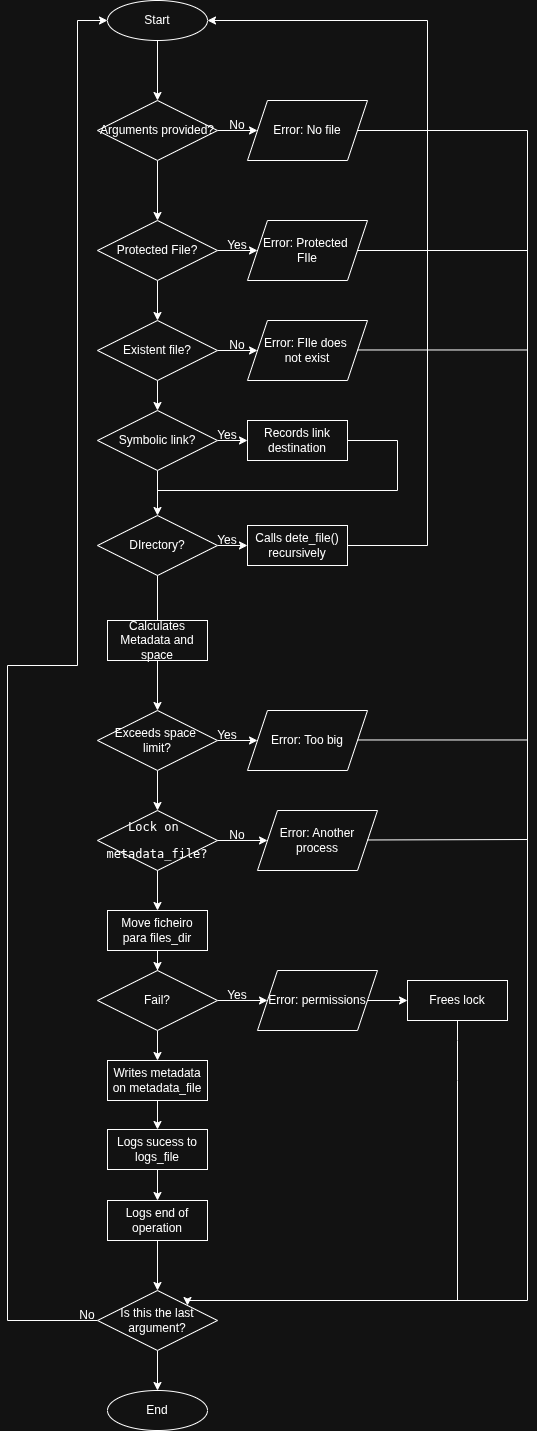

The diagram above was exported from draw.io. Its source (the exported page's mxGraphModel, read from the mxfile embedded in the PNG):
<mxGraphModel dx="1603" dy="876" grid="1" gridSize="10" guides="1" tooltips="1" connect="1" arrows="1" fold="1" page="1" pageScale="1" pageWidth="827" pageHeight="1169" math="0" shadow="0">
  <root>
    <mxCell id="0" />
    <mxCell id="1" parent="0" />
    <mxCell id="nmmZVXQPYkgwQq3jegAJ-10" style="edgeStyle=orthogonalEdgeStyle;rounded=0;orthogonalLoop=1;jettySize=auto;html=1;exitX=1;exitY=0.5;exitDx=0;exitDy=0;entryX=0;entryY=0.5;entryDx=0;entryDy=0;" edge="1" parent="1" source="nmmZVXQPYkgwQq3jegAJ-3" target="nmmZVXQPYkgwQq3jegAJ-32">
      <mxGeometry relative="1" as="geometry">
        <mxPoint x="550" y="170" as="targetPoint" />
      </mxGeometry>
    </mxCell>
    <mxCell id="nmmZVXQPYkgwQq3jegAJ-14" style="edgeStyle=orthogonalEdgeStyle;rounded=0;orthogonalLoop=1;jettySize=auto;html=1;entryX=0.5;entryY=0;entryDx=0;entryDy=0;" edge="1" parent="1" source="nmmZVXQPYkgwQq3jegAJ-3" target="nmmZVXQPYkgwQq3jegAJ-11">
      <mxGeometry relative="1" as="geometry" />
    </mxCell>
    <mxCell id="nmmZVXQPYkgwQq3jegAJ-3" value="Arguments provided?" style="shape=rhombus;perimeter=rhombusPerimeter;whiteSpace=wrap;html=1;align=center;" vertex="1" parent="1">
      <mxGeometry x="370" y="140" width="120" height="60" as="geometry" />
    </mxCell>
    <mxCell id="nmmZVXQPYkgwQq3jegAJ-6" style="edgeStyle=orthogonalEdgeStyle;rounded=0;orthogonalLoop=1;jettySize=auto;html=1;entryX=0.5;entryY=0;entryDx=0;entryDy=0;" edge="1" parent="1" source="nmmZVXQPYkgwQq3jegAJ-4" target="nmmZVXQPYkgwQq3jegAJ-3">
      <mxGeometry relative="1" as="geometry" />
    </mxCell>
    <mxCell id="nmmZVXQPYkgwQq3jegAJ-4" value="Start" style="ellipse;whiteSpace=wrap;html=1;align=center;" vertex="1" parent="1">
      <mxGeometry x="380" y="40" width="100" height="40" as="geometry" />
    </mxCell>
    <mxCell id="nmmZVXQPYkgwQq3jegAJ-13" style="edgeStyle=orthogonalEdgeStyle;rounded=0;orthogonalLoop=1;jettySize=auto;html=1;exitX=1;exitY=0.5;exitDx=0;exitDy=0;entryX=0;entryY=0.5;entryDx=0;entryDy=0;" edge="1" parent="1" source="nmmZVXQPYkgwQq3jegAJ-11" target="nmmZVXQPYkgwQq3jegAJ-33">
      <mxGeometry relative="1" as="geometry">
        <mxPoint x="550" y="290" as="targetPoint" />
      </mxGeometry>
    </mxCell>
    <mxCell id="nmmZVXQPYkgwQq3jegAJ-16" style="edgeStyle=orthogonalEdgeStyle;rounded=0;orthogonalLoop=1;jettySize=auto;html=1;entryX=0.5;entryY=0;entryDx=0;entryDy=0;" edge="1" parent="1" source="nmmZVXQPYkgwQq3jegAJ-11" target="nmmZVXQPYkgwQq3jegAJ-15">
      <mxGeometry relative="1" as="geometry" />
    </mxCell>
    <mxCell id="nmmZVXQPYkgwQq3jegAJ-11" value="Protected File?" style="shape=rhombus;perimeter=rhombusPerimeter;whiteSpace=wrap;html=1;align=center;" vertex="1" parent="1">
      <mxGeometry x="370" y="260" width="120" height="60" as="geometry" />
    </mxCell>
    <mxCell id="nmmZVXQPYkgwQq3jegAJ-24" style="edgeStyle=orthogonalEdgeStyle;rounded=0;orthogonalLoop=1;jettySize=auto;html=1;entryX=0.5;entryY=0;entryDx=0;entryDy=0;" edge="1" parent="1" source="nmmZVXQPYkgwQq3jegAJ-15" target="nmmZVXQPYkgwQq3jegAJ-19">
      <mxGeometry relative="1" as="geometry" />
    </mxCell>
    <mxCell id="nmmZVXQPYkgwQq3jegAJ-61" style="edgeStyle=orthogonalEdgeStyle;rounded=0;orthogonalLoop=1;jettySize=auto;html=1;entryX=0;entryY=0.5;entryDx=0;entryDy=0;" edge="1" parent="1" source="nmmZVXQPYkgwQq3jegAJ-15" target="nmmZVXQPYkgwQq3jegAJ-34">
      <mxGeometry relative="1" as="geometry" />
    </mxCell>
    <mxCell id="nmmZVXQPYkgwQq3jegAJ-15" value="Existent file?" style="shape=rhombus;perimeter=rhombusPerimeter;whiteSpace=wrap;html=1;align=center;" vertex="1" parent="1">
      <mxGeometry x="370" y="360" width="120" height="60" as="geometry" />
    </mxCell>
    <mxCell id="nmmZVXQPYkgwQq3jegAJ-22" style="edgeStyle=orthogonalEdgeStyle;rounded=0;orthogonalLoop=1;jettySize=auto;html=1;entryX=0;entryY=0.5;entryDx=0;entryDy=0;" edge="1" parent="1" source="nmmZVXQPYkgwQq3jegAJ-19" target="nmmZVXQPYkgwQq3jegAJ-21">
      <mxGeometry relative="1" as="geometry" />
    </mxCell>
    <mxCell id="nmmZVXQPYkgwQq3jegAJ-23" style="edgeStyle=orthogonalEdgeStyle;rounded=0;orthogonalLoop=1;jettySize=auto;html=1;entryX=0.5;entryY=0;entryDx=0;entryDy=0;" edge="1" parent="1" source="nmmZVXQPYkgwQq3jegAJ-19" target="nmmZVXQPYkgwQq3jegAJ-20">
      <mxGeometry relative="1" as="geometry" />
    </mxCell>
    <mxCell id="nmmZVXQPYkgwQq3jegAJ-19" value="Symbolic link?" style="shape=rhombus;perimeter=rhombusPerimeter;whiteSpace=wrap;html=1;align=center;" vertex="1" parent="1">
      <mxGeometry x="370" y="450" width="120" height="60" as="geometry" />
    </mxCell>
    <mxCell id="nmmZVXQPYkgwQq3jegAJ-26" style="edgeStyle=orthogonalEdgeStyle;rounded=0;orthogonalLoop=1;jettySize=auto;html=1;entryX=0;entryY=0.5;entryDx=0;entryDy=0;" edge="1" parent="1" source="nmmZVXQPYkgwQq3jegAJ-20" target="nmmZVXQPYkgwQq3jegAJ-25">
      <mxGeometry relative="1" as="geometry" />
    </mxCell>
    <mxCell id="nmmZVXQPYkgwQq3jegAJ-20" value="DIrectory?" style="shape=rhombus;perimeter=rhombusPerimeter;whiteSpace=wrap;html=1;align=center;" vertex="1" parent="1">
      <mxGeometry x="370" y="555" width="120" height="60" as="geometry" />
    </mxCell>
    <mxCell id="nmmZVXQPYkgwQq3jegAJ-21" value="Records link destination" style="whiteSpace=wrap;html=1;align=center;" vertex="1" parent="1">
      <mxGeometry x="520" y="460" width="100" height="40" as="geometry" />
    </mxCell>
    <mxCell id="nmmZVXQPYkgwQq3jegAJ-82" style="edgeStyle=orthogonalEdgeStyle;rounded=0;orthogonalLoop=1;jettySize=auto;html=1;entryX=1;entryY=0.5;entryDx=0;entryDy=0;" edge="1" parent="1" source="nmmZVXQPYkgwQq3jegAJ-25" target="nmmZVXQPYkgwQq3jegAJ-4">
      <mxGeometry relative="1" as="geometry">
        <mxPoint x="430" y="100" as="targetPoint" />
        <Array as="points">
          <mxPoint x="700" y="585" />
          <mxPoint x="700" y="60" />
        </Array>
      </mxGeometry>
    </mxCell>
    <mxCell id="nmmZVXQPYkgwQq3jegAJ-25" value="Calls dete_file() recursively" style="whiteSpace=wrap;html=1;align=center;" vertex="1" parent="1">
      <mxGeometry x="520" y="565" width="100" height="40" as="geometry" />
    </mxCell>
    <mxCell id="nmmZVXQPYkgwQq3jegAJ-30" style="edgeStyle=orthogonalEdgeStyle;rounded=0;orthogonalLoop=1;jettySize=auto;html=1;entryX=0.5;entryY=0;entryDx=0;entryDy=0;" edge="1" parent="1" source="nmmZVXQPYkgwQq3jegAJ-27" target="nmmZVXQPYkgwQq3jegAJ-29">
      <mxGeometry relative="1" as="geometry" />
    </mxCell>
    <mxCell id="nmmZVXQPYkgwQq3jegAJ-27" value="Calculates Metadata and space" style="whiteSpace=wrap;html=1;align=center;" vertex="1" parent="1">
      <mxGeometry x="380" y="660" width="100" height="40" as="geometry" />
    </mxCell>
    <mxCell id="nmmZVXQPYkgwQq3jegAJ-28" value="" style="endArrow=none;html=1;rounded=0;entryX=0.5;entryY=1;entryDx=0;entryDy=0;exitX=0.5;exitY=0;exitDx=0;exitDy=0;" edge="1" parent="1" source="nmmZVXQPYkgwQq3jegAJ-27" target="nmmZVXQPYkgwQq3jegAJ-20">
      <mxGeometry relative="1" as="geometry">
        <mxPoint x="390" y="680" as="sourcePoint" />
        <mxPoint x="550" y="680" as="targetPoint" />
      </mxGeometry>
    </mxCell>
    <mxCell id="nmmZVXQPYkgwQq3jegAJ-36" style="edgeStyle=orthogonalEdgeStyle;rounded=0;orthogonalLoop=1;jettySize=auto;html=1;" edge="1" parent="1" source="nmmZVXQPYkgwQq3jegAJ-29" target="nmmZVXQPYkgwQq3jegAJ-35">
      <mxGeometry relative="1" as="geometry" />
    </mxCell>
    <mxCell id="nmmZVXQPYkgwQq3jegAJ-49" style="edgeStyle=orthogonalEdgeStyle;rounded=0;orthogonalLoop=1;jettySize=auto;html=1;entryX=0.5;entryY=0;entryDx=0;entryDy=0;" edge="1" parent="1" source="nmmZVXQPYkgwQq3jegAJ-29" target="nmmZVXQPYkgwQq3jegAJ-40">
      <mxGeometry relative="1" as="geometry" />
    </mxCell>
    <mxCell id="nmmZVXQPYkgwQq3jegAJ-29" value="Exceeds space&amp;nbsp;&lt;div&gt;limit?&lt;/div&gt;" style="shape=rhombus;perimeter=rhombusPerimeter;whiteSpace=wrap;html=1;align=center;" vertex="1" parent="1">
      <mxGeometry x="370" y="750" width="120" height="60" as="geometry" />
    </mxCell>
    <mxCell id="nmmZVXQPYkgwQq3jegAJ-73" style="edgeStyle=orthogonalEdgeStyle;rounded=0;orthogonalLoop=1;jettySize=auto;html=1;entryX=1;entryY=0;entryDx=0;entryDy=0;" edge="1" parent="1" source="nmmZVXQPYkgwQq3jegAJ-32" target="nmmZVXQPYkgwQq3jegAJ-88">
      <mxGeometry relative="1" as="geometry">
        <Array as="points">
          <mxPoint x="800" y="170" />
          <mxPoint x="800" y="1340" />
          <mxPoint x="460" y="1340" />
        </Array>
      </mxGeometry>
    </mxCell>
    <mxCell id="nmmZVXQPYkgwQq3jegAJ-32" value="Error: No file" style="shape=parallelogram;perimeter=parallelogramPerimeter;whiteSpace=wrap;html=1;fixedSize=1;" vertex="1" parent="1">
      <mxGeometry x="520" y="140" width="120" height="60" as="geometry" />
    </mxCell>
    <mxCell id="nmmZVXQPYkgwQq3jegAJ-33" value="Error: Protected&amp;nbsp;&lt;div&gt;FIle&lt;/div&gt;" style="shape=parallelogram;perimeter=parallelogramPerimeter;whiteSpace=wrap;html=1;fixedSize=1;" vertex="1" parent="1">
      <mxGeometry x="520" y="260" width="120" height="60" as="geometry" />
    </mxCell>
    <mxCell id="nmmZVXQPYkgwQq3jegAJ-34" value="Error: FIle does&amp;nbsp;&lt;div&gt;not exist&lt;/div&gt;" style="shape=parallelogram;perimeter=parallelogramPerimeter;whiteSpace=wrap;html=1;fixedSize=1;" vertex="1" parent="1">
      <mxGeometry x="520" y="360" width="120" height="60" as="geometry" />
    </mxCell>
    <mxCell id="nmmZVXQPYkgwQq3jegAJ-35" value="Error: Too big" style="shape=parallelogram;perimeter=parallelogramPerimeter;whiteSpace=wrap;html=1;fixedSize=1;" vertex="1" parent="1">
      <mxGeometry x="520" y="750" width="120" height="60" as="geometry" />
    </mxCell>
    <mxCell id="nmmZVXQPYkgwQq3jegAJ-56" style="edgeStyle=orthogonalEdgeStyle;rounded=0;orthogonalLoop=1;jettySize=auto;html=1;entryX=0;entryY=0.5;entryDx=0;entryDy=0;" edge="1" parent="1" source="nmmZVXQPYkgwQq3jegAJ-40" target="nmmZVXQPYkgwQq3jegAJ-41">
      <mxGeometry relative="1" as="geometry" />
    </mxCell>
    <mxCell id="nmmZVXQPYkgwQq3jegAJ-40" value="&lt;pre&gt;Lock on &lt;/pre&gt;&lt;pre&gt;metadata_file?&lt;/pre&gt;" style="shape=rhombus;perimeter=rhombusPerimeter;whiteSpace=wrap;html=1;align=center;" vertex="1" parent="1">
      <mxGeometry x="370" y="850" width="120" height="60" as="geometry" />
    </mxCell>
    <mxCell id="nmmZVXQPYkgwQq3jegAJ-41" value="Error: Another process" style="shape=parallelogram;perimeter=parallelogramPerimeter;whiteSpace=wrap;html=1;fixedSize=1;" vertex="1" parent="1">
      <mxGeometry x="530" y="850" width="120" height="60" as="geometry" />
    </mxCell>
    <mxCell id="nmmZVXQPYkgwQq3jegAJ-47" style="edgeStyle=orthogonalEdgeStyle;rounded=0;orthogonalLoop=1;jettySize=auto;html=1;entryX=0.5;entryY=0;entryDx=0;entryDy=0;" edge="1" parent="1" source="nmmZVXQPYkgwQq3jegAJ-42" target="nmmZVXQPYkgwQq3jegAJ-44">
      <mxGeometry relative="1" as="geometry" />
    </mxCell>
    <mxCell id="nmmZVXQPYkgwQq3jegAJ-42" value="Move ficheiro para files_dir" style="whiteSpace=wrap;html=1;align=center;" vertex="1" parent="1">
      <mxGeometry x="380" y="950" width="100" height="40" as="geometry" />
    </mxCell>
    <mxCell id="nmmZVXQPYkgwQq3jegAJ-80" style="edgeStyle=orthogonalEdgeStyle;rounded=0;orthogonalLoop=1;jettySize=auto;html=1;entryX=0;entryY=0.5;entryDx=0;entryDy=0;" edge="1" parent="1" source="nmmZVXQPYkgwQq3jegAJ-43" target="nmmZVXQPYkgwQq3jegAJ-79">
      <mxGeometry relative="1" as="geometry" />
    </mxCell>
    <mxCell id="nmmZVXQPYkgwQq3jegAJ-43" value="Error: permissions" style="shape=parallelogram;perimeter=parallelogramPerimeter;whiteSpace=wrap;html=1;fixedSize=1;" vertex="1" parent="1">
      <mxGeometry x="530" y="1010" width="120" height="60" as="geometry" />
    </mxCell>
    <mxCell id="nmmZVXQPYkgwQq3jegAJ-45" style="edgeStyle=orthogonalEdgeStyle;rounded=0;orthogonalLoop=1;jettySize=auto;html=1;entryX=0;entryY=0.5;entryDx=0;entryDy=0;" edge="1" parent="1" source="nmmZVXQPYkgwQq3jegAJ-44" target="nmmZVXQPYkgwQq3jegAJ-43">
      <mxGeometry relative="1" as="geometry" />
    </mxCell>
    <mxCell id="nmmZVXQPYkgwQq3jegAJ-51" style="edgeStyle=orthogonalEdgeStyle;rounded=0;orthogonalLoop=1;jettySize=auto;html=1;entryX=0.5;entryY=0;entryDx=0;entryDy=0;" edge="1" parent="1" source="nmmZVXQPYkgwQq3jegAJ-44" target="nmmZVXQPYkgwQq3jegAJ-50">
      <mxGeometry relative="1" as="geometry" />
    </mxCell>
    <mxCell id="nmmZVXQPYkgwQq3jegAJ-44" value="Fail?" style="shape=rhombus;perimeter=rhombusPerimeter;whiteSpace=wrap;html=1;align=center;" vertex="1" parent="1">
      <mxGeometry x="370" y="1010" width="120" height="60" as="geometry" />
    </mxCell>
    <mxCell id="nmmZVXQPYkgwQq3jegAJ-46" style="edgeStyle=orthogonalEdgeStyle;rounded=0;orthogonalLoop=1;jettySize=auto;html=1;entryX=0.5;entryY=0;entryDx=0;entryDy=0;" edge="1" parent="1" source="nmmZVXQPYkgwQq3jegAJ-40" target="nmmZVXQPYkgwQq3jegAJ-42">
      <mxGeometry relative="1" as="geometry" />
    </mxCell>
    <mxCell id="nmmZVXQPYkgwQq3jegAJ-55" style="edgeStyle=orthogonalEdgeStyle;rounded=0;orthogonalLoop=1;jettySize=auto;html=1;entryX=0.5;entryY=0;entryDx=0;entryDy=0;" edge="1" parent="1" source="nmmZVXQPYkgwQq3jegAJ-50" target="nmmZVXQPYkgwQq3jegAJ-52">
      <mxGeometry relative="1" as="geometry" />
    </mxCell>
    <mxCell id="nmmZVXQPYkgwQq3jegAJ-50" value="Writes metadata on metadata_file" style="whiteSpace=wrap;html=1;align=center;" vertex="1" parent="1">
      <mxGeometry x="380" y="1100" width="100" height="40" as="geometry" />
    </mxCell>
    <mxCell id="nmmZVXQPYkgwQq3jegAJ-54" style="edgeStyle=orthogonalEdgeStyle;rounded=0;orthogonalLoop=1;jettySize=auto;html=1;entryX=0.5;entryY=0;entryDx=0;entryDy=0;" edge="1" parent="1" source="nmmZVXQPYkgwQq3jegAJ-52" target="nmmZVXQPYkgwQq3jegAJ-53">
      <mxGeometry relative="1" as="geometry" />
    </mxCell>
    <mxCell id="nmmZVXQPYkgwQq3jegAJ-52" value="Logs sucess to logs_file" style="whiteSpace=wrap;html=1;align=center;" vertex="1" parent="1">
      <mxGeometry x="380" y="1169" width="100" height="40" as="geometry" />
    </mxCell>
    <mxCell id="nmmZVXQPYkgwQq3jegAJ-59" style="edgeStyle=orthogonalEdgeStyle;rounded=0;orthogonalLoop=1;jettySize=auto;html=1;entryX=0.5;entryY=0;entryDx=0;entryDy=0;" edge="1" parent="1" source="nmmZVXQPYkgwQq3jegAJ-53" target="nmmZVXQPYkgwQq3jegAJ-88">
      <mxGeometry relative="1" as="geometry">
        <mxPoint x="430" y="1320" as="targetPoint" />
      </mxGeometry>
    </mxCell>
    <mxCell id="nmmZVXQPYkgwQq3jegAJ-53" value="Logs end of operation" style="whiteSpace=wrap;html=1;align=center;" vertex="1" parent="1">
      <mxGeometry x="380" y="1240" width="100" height="40" as="geometry" />
    </mxCell>
    <mxCell id="nmmZVXQPYkgwQq3jegAJ-58" value="End" style="ellipse;whiteSpace=wrap;html=1;align=center;" vertex="1" parent="1">
      <mxGeometry x="380" y="1430" width="100" height="40" as="geometry" />
    </mxCell>
    <mxCell id="nmmZVXQPYkgwQq3jegAJ-60" value="No" style="text;html=1;whiteSpace=wrap;strokeColor=none;fillColor=none;align=center;verticalAlign=middle;rounded=0;" vertex="1" parent="1">
      <mxGeometry x="480" y="150" width="60" height="30" as="geometry" />
    </mxCell>
    <mxCell id="nmmZVXQPYkgwQq3jegAJ-62" value="No" style="text;html=1;whiteSpace=wrap;strokeColor=none;fillColor=none;align=center;verticalAlign=middle;rounded=0;" vertex="1" parent="1">
      <mxGeometry x="480" y="370" width="60" height="30" as="geometry" />
    </mxCell>
    <mxCell id="nmmZVXQPYkgwQq3jegAJ-66" value="No" style="text;html=1;whiteSpace=wrap;strokeColor=none;fillColor=none;align=center;verticalAlign=middle;rounded=0;" vertex="1" parent="1">
      <mxGeometry x="480" y="860" width="60" height="30" as="geometry" />
    </mxCell>
    <mxCell id="nmmZVXQPYkgwQq3jegAJ-67" value="Yes" style="text;html=1;whiteSpace=wrap;strokeColor=none;fillColor=none;align=center;verticalAlign=middle;rounded=0;" vertex="1" parent="1">
      <mxGeometry x="480" y="270" width="60" height="30" as="geometry" />
    </mxCell>
    <mxCell id="nmmZVXQPYkgwQq3jegAJ-69" value="Yes" style="text;html=1;whiteSpace=wrap;strokeColor=none;fillColor=none;align=center;verticalAlign=middle;rounded=0;" vertex="1" parent="1">
      <mxGeometry x="470" y="460" width="60" height="30" as="geometry" />
    </mxCell>
    <mxCell id="nmmZVXQPYkgwQq3jegAJ-70" value="Yes" style="text;html=1;whiteSpace=wrap;strokeColor=none;fillColor=none;align=center;verticalAlign=middle;rounded=0;" vertex="1" parent="1">
      <mxGeometry x="470" y="565" width="60" height="30" as="geometry" />
    </mxCell>
    <mxCell id="nmmZVXQPYkgwQq3jegAJ-71" value="Yes" style="text;html=1;whiteSpace=wrap;strokeColor=none;fillColor=none;align=center;verticalAlign=middle;rounded=0;" vertex="1" parent="1">
      <mxGeometry x="470" y="760" width="60" height="30" as="geometry" />
    </mxCell>
    <mxCell id="nmmZVXQPYkgwQq3jegAJ-72" value="Yes" style="text;html=1;whiteSpace=wrap;strokeColor=none;fillColor=none;align=center;verticalAlign=middle;rounded=0;" vertex="1" parent="1">
      <mxGeometry x="480" y="1020" width="60" height="30" as="geometry" />
    </mxCell>
    <mxCell id="nmmZVXQPYkgwQq3jegAJ-79" value="Frees lock" style="whiteSpace=wrap;html=1;align=center;" vertex="1" parent="1">
      <mxGeometry x="680" y="1020" width="100" height="40" as="geometry" />
    </mxCell>
    <mxCell id="nmmZVXQPYkgwQq3jegAJ-81" value="" style="endArrow=none;html=1;rounded=0;entryX=0.5;entryY=1;entryDx=0;entryDy=0;" edge="1" parent="1" target="nmmZVXQPYkgwQq3jegAJ-79">
      <mxGeometry relative="1" as="geometry">
        <mxPoint x="730" y="1340" as="sourcePoint" />
        <mxPoint x="686" y="1082" as="targetPoint" />
        <Array as="points">
          <mxPoint x="730" y="1120" />
          <mxPoint x="730" y="1080" />
        </Array>
      </mxGeometry>
    </mxCell>
    <mxCell id="nmmZVXQPYkgwQq3jegAJ-83" value="" style="endArrow=none;html=1;rounded=0;entryX=1;entryY=0.5;entryDx=0;entryDy=0;" edge="1" parent="1" target="nmmZVXQPYkgwQq3jegAJ-33">
      <mxGeometry relative="1" as="geometry">
        <mxPoint x="800" y="290" as="sourcePoint" />
        <mxPoint x="740" y="370" as="targetPoint" />
      </mxGeometry>
    </mxCell>
    <mxCell id="nmmZVXQPYkgwQq3jegAJ-84" value="" style="endArrow=none;html=1;rounded=0;entryX=1;entryY=0.5;entryDx=0;entryDy=0;" edge="1" parent="1">
      <mxGeometry relative="1" as="geometry">
        <mxPoint x="800" y="389.47" as="sourcePoint" />
        <mxPoint x="630" y="389.47" as="targetPoint" />
      </mxGeometry>
    </mxCell>
    <mxCell id="nmmZVXQPYkgwQq3jegAJ-86" value="" style="endArrow=none;html=1;rounded=0;entryX=1;entryY=0.5;entryDx=0;entryDy=0;" edge="1" parent="1">
      <mxGeometry relative="1" as="geometry">
        <mxPoint x="800" y="779.47" as="sourcePoint" />
        <mxPoint x="630" y="779.47" as="targetPoint" />
      </mxGeometry>
    </mxCell>
    <mxCell id="nmmZVXQPYkgwQq3jegAJ-87" value="" style="endArrow=none;html=1;rounded=0;entryX=1;entryY=0.5;entryDx=0;entryDy=0;" edge="1" parent="1">
      <mxGeometry relative="1" as="geometry">
        <mxPoint x="800" y="879" as="sourcePoint" />
        <mxPoint x="640" y="879.47" as="targetPoint" />
      </mxGeometry>
    </mxCell>
    <mxCell id="nmmZVXQPYkgwQq3jegAJ-89" style="edgeStyle=orthogonalEdgeStyle;rounded=0;orthogonalLoop=1;jettySize=auto;html=1;" edge="1" parent="1" source="nmmZVXQPYkgwQq3jegAJ-88" target="nmmZVXQPYkgwQq3jegAJ-58">
      <mxGeometry relative="1" as="geometry" />
    </mxCell>
    <mxCell id="nmmZVXQPYkgwQq3jegAJ-90" style="edgeStyle=orthogonalEdgeStyle;rounded=0;orthogonalLoop=1;jettySize=auto;html=1;entryX=0;entryY=0.5;entryDx=0;entryDy=0;" edge="1" parent="1" source="nmmZVXQPYkgwQq3jegAJ-88" target="nmmZVXQPYkgwQq3jegAJ-4">
      <mxGeometry relative="1" as="geometry">
        <mxPoint x="290" y="40" as="targetPoint" />
        <Array as="points">
          <mxPoint x="280" y="1360" />
          <mxPoint x="280" y="705" />
          <mxPoint x="350" y="705" />
          <mxPoint x="350" y="60" />
        </Array>
      </mxGeometry>
    </mxCell>
    <mxCell id="nmmZVXQPYkgwQq3jegAJ-88" value="Is this the last argument?" style="shape=rhombus;perimeter=rhombusPerimeter;whiteSpace=wrap;html=1;align=center;" vertex="1" parent="1">
      <mxGeometry x="370" y="1330" width="120" height="60" as="geometry" />
    </mxCell>
    <mxCell id="nmmZVXQPYkgwQq3jegAJ-92" value="No" style="text;html=1;whiteSpace=wrap;strokeColor=none;fillColor=none;align=center;verticalAlign=middle;rounded=0;" vertex="1" parent="1">
      <mxGeometry x="330" y="1340" width="60" height="30" as="geometry" />
    </mxCell>
    <mxCell id="nmmZVXQPYkgwQq3jegAJ-93" value="" style="endArrow=none;html=1;rounded=0;exitX=1;exitY=0.5;exitDx=0;exitDy=0;" edge="1" parent="1" source="nmmZVXQPYkgwQq3jegAJ-21">
      <mxGeometry relative="1" as="geometry">
        <mxPoint x="200" y="500" as="sourcePoint" />
        <mxPoint x="430" y="530" as="targetPoint" />
        <Array as="points">
          <mxPoint x="670" y="480" />
          <mxPoint x="670" y="530" />
        </Array>
      </mxGeometry>
    </mxCell>
  </root>
</mxGraphModel>